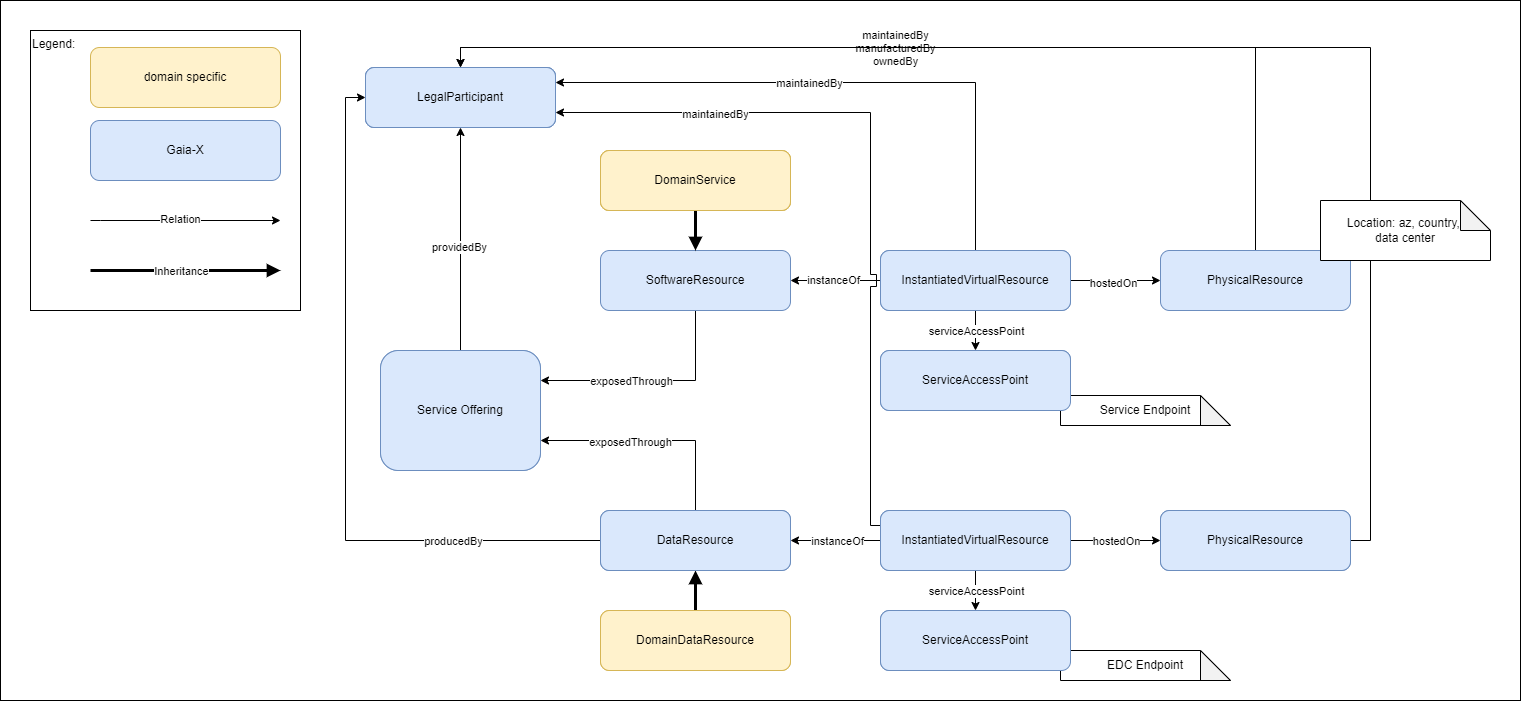

The diagram above was exported from draw.io. Its source (the exported page's mxGraphModel, read from the mxfile embedded in the PNG):
<mxGraphModel dx="1654" dy="1095" grid="1" gridSize="10" guides="1" tooltips="1" connect="1" arrows="1" fold="1" page="1" pageScale="1" pageWidth="827" pageHeight="1169" math="0" shadow="0">
  <root>
    <mxCell id="0" />
    <mxCell id="1" parent="0" />
    <mxCell id="3GoTgkQSSlw-9WAIAbFB-10" value="" style="rounded=0;whiteSpace=wrap;html=1;align=left;verticalAlign=top;" parent="1" vertex="1">
      <mxGeometry x="-90" y="130" width="1520" height="700" as="geometry" />
    </mxCell>
    <mxCell id="3GoTgkQSSlw-9WAIAbFB-9" value="Legend:" style="rounded=0;whiteSpace=wrap;html=1;align=left;verticalAlign=top;" parent="1" vertex="1">
      <mxGeometry x="-60" y="160" width="270" height="280" as="geometry" />
    </mxCell>
    <mxCell id="3Zkau4eqnnlFTNJAMcAP-17" style="edgeStyle=orthogonalEdgeStyle;rounded=0;orthogonalLoop=1;jettySize=auto;html=1;exitX=0.5;exitY=0;exitDx=0;exitDy=0;" parent="1" source="3Zkau4eqnnlFTNJAMcAP-3" target="3Zkau4eqnnlFTNJAMcAP-16" edge="1">
      <mxGeometry relative="1" as="geometry" />
    </mxCell>
    <mxCell id="3Zkau4eqnnlFTNJAMcAP-18" value="providedBy" style="edgeLabel;html=1;align=center;verticalAlign=middle;resizable=0;points=[];" parent="3Zkau4eqnnlFTNJAMcAP-17" vertex="1" connectable="0">
      <mxGeometry x="-0.0667" y="2" relative="1" as="geometry">
        <mxPoint as="offset" />
      </mxGeometry>
    </mxCell>
    <mxCell id="3Zkau4eqnnlFTNJAMcAP-3" value="Service Offering" style="rounded=1;whiteSpace=wrap;html=1;fillColor=#dae8fc;strokeColor=#6c8ebf;" parent="1" vertex="1">
      <mxGeometry x="290" y="480" width="160" height="120" as="geometry" />
    </mxCell>
    <mxCell id="3Zkau4eqnnlFTNJAMcAP-12" style="edgeStyle=orthogonalEdgeStyle;rounded=0;orthogonalLoop=1;jettySize=auto;html=1;exitX=0.5;exitY=1;exitDx=0;exitDy=0;entryX=1;entryY=0.25;entryDx=0;entryDy=0;" parent="1" source="3Zkau4eqnnlFTNJAMcAP-4" target="3Zkau4eqnnlFTNJAMcAP-3" edge="1">
      <mxGeometry relative="1" as="geometry" />
    </mxCell>
    <mxCell id="3Zkau4eqnnlFTNJAMcAP-14" value="exposedThrough" style="edgeLabel;html=1;align=center;verticalAlign=middle;resizable=0;points=[];" parent="3Zkau4eqnnlFTNJAMcAP-12" vertex="1" connectable="0">
      <mxGeometry x="0.4815" y="3" relative="1" as="geometry">
        <mxPoint x="32" y="-3" as="offset" />
      </mxGeometry>
    </mxCell>
    <mxCell id="3Zkau4eqnnlFTNJAMcAP-31" style="edgeStyle=orthogonalEdgeStyle;rounded=0;orthogonalLoop=1;jettySize=auto;html=1;exitX=1;exitY=0.5;exitDx=0;exitDy=0;entryX=0;entryY=0.5;entryDx=0;entryDy=0;startArrow=classic;startFill=1;endArrow=none;endFill=0;" parent="1" source="3Zkau4eqnnlFTNJAMcAP-4" target="3Zkau4eqnnlFTNJAMcAP-6" edge="1">
      <mxGeometry relative="1" as="geometry" />
    </mxCell>
    <mxCell id="3Zkau4eqnnlFTNJAMcAP-34" value="instanceOf" style="edgeLabel;html=1;align=center;verticalAlign=middle;resizable=0;points=[];" parent="3Zkau4eqnnlFTNJAMcAP-31" vertex="1" connectable="0">
      <mxGeometry x="-0.0667" y="1" relative="1" as="geometry">
        <mxPoint as="offset" />
      </mxGeometry>
    </mxCell>
    <mxCell id="3Zkau4eqnnlFTNJAMcAP-4" value="SoftwareResource" style="rounded=1;whiteSpace=wrap;html=1;fillColor=#dae8fc;strokeColor=#6c8ebf;fontColor=#000000;" parent="1" vertex="1">
      <mxGeometry x="510" y="380" width="190" height="60" as="geometry" />
    </mxCell>
    <mxCell id="3Zkau4eqnnlFTNJAMcAP-13" style="edgeStyle=orthogonalEdgeStyle;rounded=0;orthogonalLoop=1;jettySize=auto;html=1;exitX=0.5;exitY=0;exitDx=0;exitDy=0;entryX=1;entryY=0.75;entryDx=0;entryDy=0;" parent="1" source="3Zkau4eqnnlFTNJAMcAP-5" target="3Zkau4eqnnlFTNJAMcAP-3" edge="1">
      <mxGeometry relative="1" as="geometry" />
    </mxCell>
    <mxCell id="3Zkau4eqnnlFTNJAMcAP-15" value="exposedThrough" style="edgeLabel;html=1;align=center;verticalAlign=middle;resizable=0;points=[];" parent="3Zkau4eqnnlFTNJAMcAP-13" vertex="1" connectable="0">
      <mxGeometry x="0.2059" y="1" relative="1" as="geometry">
        <mxPoint as="offset" />
      </mxGeometry>
    </mxCell>
    <mxCell id="3Zkau4eqnnlFTNJAMcAP-32" style="edgeStyle=orthogonalEdgeStyle;rounded=0;orthogonalLoop=1;jettySize=auto;html=1;exitX=1;exitY=0.5;exitDx=0;exitDy=0;entryX=0;entryY=0.5;entryDx=0;entryDy=0;startArrow=classic;startFill=1;endArrow=none;endFill=0;" parent="1" source="3Zkau4eqnnlFTNJAMcAP-5" target="3Zkau4eqnnlFTNJAMcAP-7" edge="1">
      <mxGeometry relative="1" as="geometry" />
    </mxCell>
    <mxCell id="3Zkau4eqnnlFTNJAMcAP-33" value="instanceOf" style="edgeLabel;html=1;align=center;verticalAlign=middle;resizable=0;points=[];" parent="3Zkau4eqnnlFTNJAMcAP-32" vertex="1" connectable="0">
      <mxGeometry x="0.0222" relative="1" as="geometry">
        <mxPoint as="offset" />
      </mxGeometry>
    </mxCell>
    <mxCell id="3Zkau4eqnnlFTNJAMcAP-41" style="edgeStyle=orthogonalEdgeStyle;rounded=0;orthogonalLoop=1;jettySize=auto;html=1;exitX=0;exitY=0.5;exitDx=0;exitDy=0;entryX=0;entryY=0.5;entryDx=0;entryDy=0;" parent="1" source="3Zkau4eqnnlFTNJAMcAP-5" target="3Zkau4eqnnlFTNJAMcAP-16" edge="1">
      <mxGeometry relative="1" as="geometry" />
    </mxCell>
    <mxCell id="3Zkau4eqnnlFTNJAMcAP-42" value="producedBy" style="edgeLabel;html=1;align=center;verticalAlign=middle;resizable=0;points=[];" parent="3Zkau4eqnnlFTNJAMcAP-41" vertex="1" connectable="0">
      <mxGeometry x="-0.5885" relative="1" as="geometry">
        <mxPoint as="offset" />
      </mxGeometry>
    </mxCell>
    <mxCell id="3Zkau4eqnnlFTNJAMcAP-5" value="DataResource" style="rounded=1;whiteSpace=wrap;html=1;fillColor=#dae8fc;strokeColor=#6c8ebf;" parent="1" vertex="1">
      <mxGeometry x="510" y="640" width="190" height="60" as="geometry" />
    </mxCell>
    <mxCell id="3Zkau4eqnnlFTNJAMcAP-19" style="edgeStyle=orthogonalEdgeStyle;rounded=0;orthogonalLoop=1;jettySize=auto;html=1;exitX=0.5;exitY=0;exitDx=0;exitDy=0;entryX=1;entryY=0.25;entryDx=0;entryDy=0;" parent="1" source="3Zkau4eqnnlFTNJAMcAP-6" target="3Zkau4eqnnlFTNJAMcAP-16" edge="1">
      <mxGeometry relative="1" as="geometry" />
    </mxCell>
    <mxCell id="3Zkau4eqnnlFTNJAMcAP-20" value="maintainedBy" style="edgeLabel;html=1;align=center;verticalAlign=middle;resizable=0;points=[];" parent="3Zkau4eqnnlFTNJAMcAP-19" vertex="1" connectable="0">
      <mxGeometry x="0.1388" relative="1" as="geometry">
        <mxPoint as="offset" />
      </mxGeometry>
    </mxCell>
    <mxCell id="3Zkau4eqnnlFTNJAMcAP-23" style="edgeStyle=orthogonalEdgeStyle;rounded=0;orthogonalLoop=1;jettySize=auto;html=1;exitX=1;exitY=0.5;exitDx=0;exitDy=0;entryX=0;entryY=0.5;entryDx=0;entryDy=0;" parent="1" source="3Zkau4eqnnlFTNJAMcAP-6" target="3Zkau4eqnnlFTNJAMcAP-10" edge="1">
      <mxGeometry relative="1" as="geometry" />
    </mxCell>
    <mxCell id="3Zkau4eqnnlFTNJAMcAP-24" value="hostedOn" style="edgeLabel;html=1;align=center;verticalAlign=middle;resizable=0;points=[];" parent="3Zkau4eqnnlFTNJAMcAP-23" vertex="1" connectable="0">
      <mxGeometry x="-0.0593" y="-2" relative="1" as="geometry">
        <mxPoint as="offset" />
      </mxGeometry>
    </mxCell>
    <mxCell id="3Zkau4eqnnlFTNJAMcAP-28" style="edgeStyle=orthogonalEdgeStyle;rounded=0;orthogonalLoop=1;jettySize=auto;html=1;exitX=0.5;exitY=1;exitDx=0;exitDy=0;entryX=0.5;entryY=0;entryDx=0;entryDy=0;" parent="1" source="3Zkau4eqnnlFTNJAMcAP-6" target="3Zkau4eqnnlFTNJAMcAP-8" edge="1">
      <mxGeometry relative="1" as="geometry" />
    </mxCell>
    <mxCell id="3Zkau4eqnnlFTNJAMcAP-29" value="serviceAccessPoint" style="edgeLabel;html=1;align=center;verticalAlign=middle;resizable=0;points=[];" parent="3Zkau4eqnnlFTNJAMcAP-28" vertex="1" connectable="0">
      <mxGeometry x="-0.0167" relative="1" as="geometry">
        <mxPoint as="offset" />
      </mxGeometry>
    </mxCell>
    <mxCell id="3Zkau4eqnnlFTNJAMcAP-6" value="InstantiatedVirtualResource" style="rounded=1;whiteSpace=wrap;html=1;fillColor=#dae8fc;strokeColor=#6c8ebf;" parent="1" vertex="1">
      <mxGeometry x="790" y="380" width="190" height="60" as="geometry" />
    </mxCell>
    <mxCell id="3Zkau4eqnnlFTNJAMcAP-21" style="edgeStyle=orthogonalEdgeStyle;rounded=0;orthogonalLoop=1;jettySize=auto;html=1;exitX=0;exitY=0.25;exitDx=0;exitDy=0;entryX=1;entryY=0.75;entryDx=0;entryDy=0;jumpStyle=sharp;jumpSize=12;" parent="1" source="3Zkau4eqnnlFTNJAMcAP-7" target="3Zkau4eqnnlFTNJAMcAP-16" edge="1">
      <mxGeometry relative="1" as="geometry">
        <Array as="points">
          <mxPoint x="780" y="655" />
          <mxPoint x="780" y="242" />
        </Array>
      </mxGeometry>
    </mxCell>
    <mxCell id="3Zkau4eqnnlFTNJAMcAP-22" value="maintainedBy" style="edgeLabel;html=1;align=center;verticalAlign=middle;resizable=0;points=[];" parent="3Zkau4eqnnlFTNJAMcAP-21" vertex="1" connectable="0">
      <mxGeometry x="0.5701" y="1" relative="1" as="geometry">
        <mxPoint as="offset" />
      </mxGeometry>
    </mxCell>
    <mxCell id="3Zkau4eqnnlFTNJAMcAP-25" style="edgeStyle=orthogonalEdgeStyle;rounded=0;orthogonalLoop=1;jettySize=auto;html=1;exitX=1;exitY=0.5;exitDx=0;exitDy=0;entryX=0;entryY=0.5;entryDx=0;entryDy=0;" parent="1" source="3Zkau4eqnnlFTNJAMcAP-7" target="3Zkau4eqnnlFTNJAMcAP-11" edge="1">
      <mxGeometry relative="1" as="geometry" />
    </mxCell>
    <mxCell id="3Zkau4eqnnlFTNJAMcAP-26" value="hostedOn" style="edgeLabel;html=1;align=center;verticalAlign=middle;resizable=0;points=[];" parent="3Zkau4eqnnlFTNJAMcAP-25" vertex="1" connectable="0">
      <mxGeometry x="0.0074" relative="1" as="geometry">
        <mxPoint as="offset" />
      </mxGeometry>
    </mxCell>
    <mxCell id="3Zkau4eqnnlFTNJAMcAP-27" style="edgeStyle=orthogonalEdgeStyle;rounded=0;orthogonalLoop=1;jettySize=auto;html=1;exitX=0.5;exitY=1;exitDx=0;exitDy=0;entryX=0.5;entryY=0;entryDx=0;entryDy=0;" parent="1" source="3Zkau4eqnnlFTNJAMcAP-7" target="3Zkau4eqnnlFTNJAMcAP-9" edge="1">
      <mxGeometry relative="1" as="geometry" />
    </mxCell>
    <mxCell id="3Zkau4eqnnlFTNJAMcAP-30" value="serviceAccessPoint" style="edgeLabel;html=1;align=center;verticalAlign=middle;resizable=0;points=[];" parent="3Zkau4eqnnlFTNJAMcAP-27" vertex="1" connectable="0">
      <mxGeometry x="-0.0167" relative="1" as="geometry">
        <mxPoint as="offset" />
      </mxGeometry>
    </mxCell>
    <mxCell id="3Zkau4eqnnlFTNJAMcAP-7" value="InstantiatedVirtualResource" style="rounded=1;whiteSpace=wrap;html=1;fillColor=#dae8fc;strokeColor=#6c8ebf;" parent="1" vertex="1">
      <mxGeometry x="790" y="640" width="190" height="60" as="geometry" />
    </mxCell>
    <mxCell id="3Zkau4eqnnlFTNJAMcAP-8" value="ServiceAccessPoint" style="rounded=1;whiteSpace=wrap;html=1;fillColor=#dae8fc;strokeColor=#6c8ebf;" parent="1" vertex="1">
      <mxGeometry x="790" y="480" width="190" height="60" as="geometry" />
    </mxCell>
    <mxCell id="3Zkau4eqnnlFTNJAMcAP-9" value="ServiceAccessPoint" style="rounded=1;whiteSpace=wrap;html=1;fillColor=#dae8fc;strokeColor=#6c8ebf;" parent="1" vertex="1">
      <mxGeometry x="790" y="740" width="190" height="60" as="geometry" />
    </mxCell>
    <mxCell id="3Zkau4eqnnlFTNJAMcAP-38" style="edgeStyle=orthogonalEdgeStyle;rounded=0;orthogonalLoop=1;jettySize=auto;html=1;exitX=0.5;exitY=0;exitDx=0;exitDy=0;entryX=0.5;entryY=0;entryDx=0;entryDy=0;" parent="1" source="3Zkau4eqnnlFTNJAMcAP-10" target="3Zkau4eqnnlFTNJAMcAP-16" edge="1">
      <mxGeometry relative="1" as="geometry" />
    </mxCell>
    <mxCell id="3Zkau4eqnnlFTNJAMcAP-39" value="maintainedBy&lt;div&gt;manufacturedBy&lt;/div&gt;&lt;div&gt;ownedBy&lt;/div&gt;" style="edgeLabel;html=1;align=center;verticalAlign=middle;resizable=0;points=[];" parent="3Zkau4eqnnlFTNJAMcAP-38" vertex="1" connectable="0">
      <mxGeometry x="0.1087" relative="1" as="geometry">
        <mxPoint as="offset" />
      </mxGeometry>
    </mxCell>
    <mxCell id="3Zkau4eqnnlFTNJAMcAP-10" value="PhysicalResource" style="rounded=1;whiteSpace=wrap;html=1;fillColor=#dae8fc;strokeColor=#6c8ebf;fontColor=#000000;" parent="1" vertex="1">
      <mxGeometry x="1070" y="380" width="190" height="60" as="geometry" />
    </mxCell>
    <mxCell id="3Zkau4eqnnlFTNJAMcAP-40" style="edgeStyle=orthogonalEdgeStyle;rounded=0;orthogonalLoop=1;jettySize=auto;html=1;exitX=1;exitY=0.5;exitDx=0;exitDy=0;entryX=0.5;entryY=0;entryDx=0;entryDy=0;" parent="1" source="3Zkau4eqnnlFTNJAMcAP-11" target="3Zkau4eqnnlFTNJAMcAP-16" edge="1">
      <mxGeometry relative="1" as="geometry" />
    </mxCell>
    <mxCell id="3Zkau4eqnnlFTNJAMcAP-11" value="PhysicalResource" style="rounded=1;whiteSpace=wrap;html=1;fillColor=#dae8fc;strokeColor=#6c8ebf;" parent="1" vertex="1">
      <mxGeometry x="1070" y="640" width="190" height="60" as="geometry" />
    </mxCell>
    <mxCell id="3Zkau4eqnnlFTNJAMcAP-16" value="LegalParticipant" style="rounded=1;whiteSpace=wrap;html=1;fillColor=#dae8fc;strokeColor=#6c8ebf;" parent="1" vertex="1">
      <mxGeometry x="275" y="197" width="190" height="60" as="geometry" />
    </mxCell>
    <mxCell id="3Zkau4eqnnlFTNJAMcAP-35" value="Service Endpoint" style="shape=note;whiteSpace=wrap;html=1;backgroundOutline=1;darkOpacity=0.05;" parent="1" vertex="1">
      <mxGeometry x="970" y="525" width="170" height="30" as="geometry" />
    </mxCell>
    <mxCell id="3Zkau4eqnnlFTNJAMcAP-36" value="Location: az, country,&amp;nbsp;&lt;div&gt;data center&lt;/div&gt;" style="shape=note;whiteSpace=wrap;html=1;backgroundOutline=1;darkOpacity=0.05;" parent="1" vertex="1">
      <mxGeometry x="1230" y="330" width="170" height="60" as="geometry" />
    </mxCell>
    <mxCell id="3Zkau4eqnnlFTNJAMcAP-37" value="EDC Endpoint" style="shape=note;whiteSpace=wrap;html=1;backgroundOutline=1;darkOpacity=0.05;" parent="1" vertex="1">
      <mxGeometry x="970" y="780" width="170" height="30" as="geometry" />
    </mxCell>
    <mxCell id="3GoTgkQSSlw-9WAIAbFB-5" style="edgeStyle=orthogonalEdgeStyle;rounded=0;orthogonalLoop=1;jettySize=auto;html=1;exitX=0.5;exitY=0;exitDx=0;exitDy=0;entryX=0.5;entryY=1;entryDx=0;entryDy=0;strokeWidth=3;endArrow=block;endFill=1;" parent="1" source="3GoTgkQSSlw-9WAIAbFB-1" target="3Zkau4eqnnlFTNJAMcAP-5" edge="1">
      <mxGeometry relative="1" as="geometry" />
    </mxCell>
    <mxCell id="3GoTgkQSSlw-9WAIAbFB-1" value="SurveyResult" style="rounded=1;whiteSpace=wrap;html=1;fillColor=#fff2cc;strokeColor=#d6b656;" parent="1" vertex="1">
      <mxGeometry x="510" y="740" width="190" height="60" as="geometry" />
    </mxCell>
    <mxCell id="3GoTgkQSSlw-9WAIAbFB-6" style="edgeStyle=orthogonalEdgeStyle;rounded=0;orthogonalLoop=1;jettySize=auto;html=1;exitX=0.5;exitY=1;exitDx=0;exitDy=0;entryX=0.5;entryY=0;entryDx=0;entryDy=0;endArrow=block;endFill=1;strokeWidth=3;" parent="1" source="3GoTgkQSSlw-9WAIAbFB-2" target="3Zkau4eqnnlFTNJAMcAP-4" edge="1">
      <mxGeometry relative="1" as="geometry" />
    </mxCell>
    <mxCell id="3GoTgkQSSlw-9WAIAbFB-2" value="SurveyService" style="rounded=1;whiteSpace=wrap;html=1;fillColor=#fff2cc;strokeColor=#d6b656;" parent="1" vertex="1">
      <mxGeometry x="510" y="280" width="190" height="60" as="geometry" />
    </mxCell>
    <mxCell id="3GoTgkQSSlw-9WAIAbFB-7" value="Gaia-X" style="rounded=1;whiteSpace=wrap;html=1;fillColor=#dae8fc;strokeColor=#6c8ebf;fontColor=#000000;" parent="1" vertex="1">
      <mxGeometry y="250" width="190" height="60" as="geometry" />
    </mxCell>
    <mxCell id="3GoTgkQSSlw-9WAIAbFB-8" value="domain specific" style="rounded=1;whiteSpace=wrap;html=1;fillColor=#fff2cc;strokeColor=#d6b656;fontColor=#000000;" parent="1" vertex="1">
      <mxGeometry y="177" width="190" height="60" as="geometry" />
    </mxCell>
    <mxCell id="2" value="LegalParticipant" style="rounded=1;whiteSpace=wrap;html=1;fillColor=#dae8fc;strokeColor=#6c8ebf;" parent="1" vertex="1">
      <mxGeometry x="275" y="197" width="190" height="60" as="geometry" />
    </mxCell>
    <mxCell id="3" value="SurveyService" style="rounded=1;whiteSpace=wrap;html=1;fillColor=#fff2cc;strokeColor=#d6b656;" parent="1" vertex="1">
      <mxGeometry x="510" y="280" width="190" height="60" as="geometry" />
    </mxCell>
    <mxCell id="4" value="LegalParticipant" style="rounded=1;whiteSpace=wrap;html=1;fillColor=#dae8fc;strokeColor=#6c8ebf;fontColor=#000000;" parent="1" vertex="1">
      <mxGeometry x="275" y="197" width="190" height="60" as="geometry" />
    </mxCell>
    <mxCell id="5" value="DomainService" style="rounded=1;whiteSpace=wrap;html=1;fillColor=#fff2cc;strokeColor=#d6b656;fontColor=#000000;" parent="1" vertex="1">
      <mxGeometry x="510" y="280" width="190" height="60" as="geometry" />
    </mxCell>
    <mxCell id="6" value="Service Offering" style="rounded=1;whiteSpace=wrap;html=1;fillColor=#dae8fc;strokeColor=#6c8ebf;fontColor=#000000;" parent="1" vertex="1">
      <mxGeometry x="290" y="480" width="160" height="120" as="geometry" />
    </mxCell>
    <mxCell id="7" value="DataResource" style="rounded=1;whiteSpace=wrap;html=1;fillColor=#dae8fc;strokeColor=#6c8ebf;fontColor=#000000;" parent="1" vertex="1">
      <mxGeometry x="510" y="640" width="190" height="60" as="geometry" />
    </mxCell>
    <mxCell id="8" value="DomainDataResource" style="rounded=1;whiteSpace=wrap;html=1;fillColor=#fff2cc;strokeColor=#d6b656;fontColor=#000000;" parent="1" vertex="1">
      <mxGeometry x="510" y="740" width="190" height="60" as="geometry" />
    </mxCell>
    <mxCell id="9" value="InstantiatedVirtualResource" style="rounded=1;whiteSpace=wrap;html=1;fillColor=#dae8fc;strokeColor=#6c8ebf;fontColor=#000000;" parent="1" vertex="1">
      <mxGeometry x="790" y="640" width="190" height="60" as="geometry" />
    </mxCell>
    <mxCell id="10" value="ServiceAccessPoint" style="rounded=1;whiteSpace=wrap;html=1;fillColor=#dae8fc;strokeColor=#6c8ebf;fontColor=#000000;" parent="1" vertex="1">
      <mxGeometry x="790" y="740" width="190" height="60" as="geometry" />
    </mxCell>
    <mxCell id="11" value="PhysicalResource" style="rounded=1;whiteSpace=wrap;html=1;fillColor=#dae8fc;strokeColor=#6c8ebf;fontColor=#000000;" parent="1" vertex="1">
      <mxGeometry x="1070" y="640" width="190" height="60" as="geometry" />
    </mxCell>
    <mxCell id="12" value="ServiceAccessPoint" style="rounded=1;whiteSpace=wrap;html=1;fillColor=#dae8fc;strokeColor=#6c8ebf;fontColor=#000000;" parent="1" vertex="1">
      <mxGeometry x="790" y="480" width="190" height="60" as="geometry" />
    </mxCell>
    <mxCell id="13" value="InstantiatedVirtualResource" style="rounded=1;whiteSpace=wrap;html=1;fillColor=#dae8fc;strokeColor=#6c8ebf;fontColor=#000000;" parent="1" vertex="1">
      <mxGeometry x="790" y="380" width="190" height="60" as="geometry" />
    </mxCell>
    <mxCell id="14" style="edgeStyle=orthogonalEdgeStyle;rounded=0;orthogonalLoop=1;jettySize=auto;html=1;" edge="1" parent="1">
      <mxGeometry relative="1" as="geometry">
        <mxPoint y="350" as="sourcePoint" />
        <mxPoint x="190" y="350" as="targetPoint" />
        <Array as="points">
          <mxPoint x="10" y="350" />
          <mxPoint x="10" y="350" />
        </Array>
      </mxGeometry>
    </mxCell>
    <mxCell id="15" value="Relation" style="edgeLabel;html=1;align=center;verticalAlign=middle;resizable=0;points=[];" vertex="1" connectable="0" parent="14">
      <mxGeometry x="-0.0667" y="2" relative="1" as="geometry">
        <mxPoint as="offset" />
      </mxGeometry>
    </mxCell>
    <mxCell id="16" style="edgeStyle=orthogonalEdgeStyle;rounded=0;orthogonalLoop=1;jettySize=auto;html=1;endArrow=block;endFill=1;strokeWidth=3;" edge="1" parent="1">
      <mxGeometry relative="1" as="geometry">
        <mxPoint y="400" as="sourcePoint" />
        <mxPoint x="190" y="400" as="targetPoint" />
        <Array as="points">
          <mxPoint x="180" y="400" />
        </Array>
      </mxGeometry>
    </mxCell>
    <mxCell id="18" value="Inheritance" style="edgeLabel;html=1;align=center;verticalAlign=middle;resizable=0;points=[];" vertex="1" connectable="0" parent="16">
      <mxGeometry x="0.1333" y="3" relative="1" as="geometry">
        <mxPoint x="-18" y="3" as="offset" />
      </mxGeometry>
    </mxCell>
  </root>
</mxGraphModel>